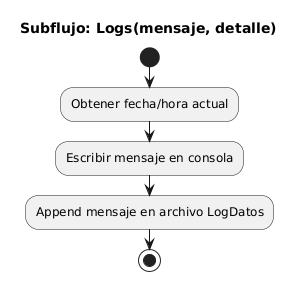

The diagram above was rendered by PlantUML. Its source (embedded in the PNG):
@startuml
title Subflujo: Logs(mensaje, detalle)
start
:Obtener fecha/hora actual;
:Escribir mensaje en consola;
:Append mensaje en archivo LogDatos;
stop
@enduml